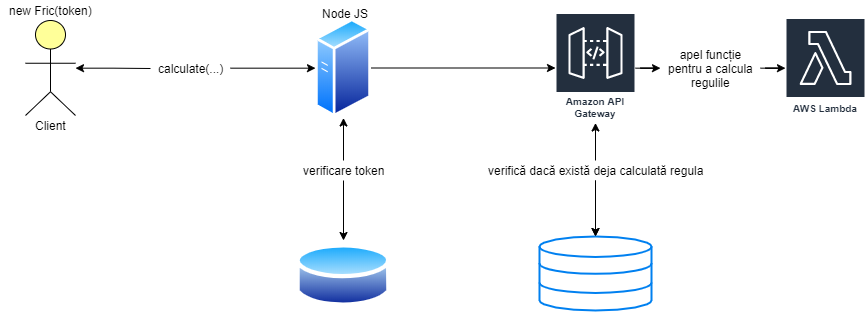

The diagram above was exported from draw.io. Its source (the exported page's mxGraphModel, read from the mxfile embedded in the PNG):
<mxGraphModel dx="1185" dy="594" grid="1" gridSize="10" guides="1" tooltips="1" connect="1" arrows="1" fold="1" page="1" pageScale="1" pageWidth="827" pageHeight="1169" math="0" shadow="0">
  <root>
    <mxCell id="0" />
    <mxCell id="1" parent="0" />
    <mxCell id="S48yJxnMhe_hvJjhQZil-16" style="edgeStyle=orthogonalEdgeStyle;rounded=0;orthogonalLoop=1;jettySize=auto;html=1;entryX=0;entryY=0.5;entryDx=0;entryDy=0;startArrow=none;startFill=0;" parent="1" source="S48yJxnMhe_hvJjhQZil-21" target="S48yJxnMhe_hvJjhQZil-18" edge="1">
      <mxGeometry relative="1" as="geometry">
        <mxPoint x="400" y="188" as="targetPoint" />
      </mxGeometry>
    </mxCell>
    <mxCell id="S48yJxnMhe_hvJjhQZil-6" value="" style="html=1;outlineConnect=0;whiteSpace=wrap;fillColor=#ffff99;verticalLabelPosition=bottom;verticalAlign=top;align=center;shape=mxgraph.archimate3.actor;" parent="1" vertex="1">
      <mxGeometry x="110" y="140" width="50" height="95" as="geometry" />
    </mxCell>
    <mxCell id="S48yJxnMhe_hvJjhQZil-7" value="Client" style="text;html=1;align=center;verticalAlign=middle;resizable=0;points=[];;autosize=1;" parent="1" vertex="1">
      <mxGeometry x="110" y="235" width="50" height="20" as="geometry" />
    </mxCell>
    <mxCell id="S48yJxnMhe_hvJjhQZil-36" style="edgeStyle=orthogonalEdgeStyle;rounded=0;orthogonalLoop=1;jettySize=auto;html=1;startArrow=none;startFill=0;" parent="1" source="S48yJxnMhe_hvJjhQZil-18" target="S48yJxnMhe_hvJjhQZil-42" edge="1">
      <mxGeometry relative="1" as="geometry">
        <mxPoint x="640" y="187.5" as="targetPoint" />
      </mxGeometry>
    </mxCell>
    <mxCell id="vLi576QpQutIZ4BvlLHO-2" style="edgeStyle=orthogonalEdgeStyle;rounded=0;orthogonalLoop=1;jettySize=auto;html=1;startArrow=none;startFill=0;endArrow=classic;endFill=1;" parent="1" source="S48yJxnMhe_hvJjhQZil-32" target="S48yJxnMhe_hvJjhQZil-31" edge="1">
      <mxGeometry relative="1" as="geometry" />
    </mxCell>
    <mxCell id="S48yJxnMhe_hvJjhQZil-18" value="" style="aspect=fixed;perimeter=ellipsePerimeter;html=1;align=center;shadow=0;dashed=0;spacingTop=3;image;image=img/lib/active_directory/generic_server.svg;" parent="1" vertex="1">
      <mxGeometry x="400" y="137.5" width="56" height="100" as="geometry" />
    </mxCell>
    <mxCell id="S48yJxnMhe_hvJjhQZil-29" value="new Fric(token)" style="text;html=1;align=center;verticalAlign=middle;resizable=0;points=[];;autosize=1;" parent="1" vertex="1">
      <mxGeometry x="85" y="120" width="100" height="20" as="geometry" />
    </mxCell>
    <mxCell id="S48yJxnMhe_hvJjhQZil-31" value="" style="aspect=fixed;perimeter=ellipsePerimeter;html=1;align=center;shadow=0;dashed=0;spacingTop=3;image;image=img/lib/active_directory/database.svg;" parent="1" vertex="1">
      <mxGeometry x="380.5" y="360" width="95" height="70" as="geometry" />
    </mxCell>
    <mxCell id="S48yJxnMhe_hvJjhQZil-21" value="calculate(...)" style="text;html=1;align=center;verticalAlign=middle;resizable=0;points=[];;autosize=1;" parent="1" vertex="1">
      <mxGeometry x="235" y="177.5" width="80" height="20" as="geometry" />
    </mxCell>
    <mxCell id="S48yJxnMhe_hvJjhQZil-34" style="edgeStyle=orthogonalEdgeStyle;rounded=0;orthogonalLoop=1;jettySize=auto;html=1;startArrow=classic;startFill=1;endArrow=none;endFill=0;" parent="1" source="S48yJxnMhe_hvJjhQZil-6" edge="1">
      <mxGeometry relative="1" as="geometry">
        <mxPoint x="160" y="188" as="sourcePoint" />
        <mxPoint x="235" y="188" as="targetPoint" />
      </mxGeometry>
    </mxCell>
    <mxCell id="S48yJxnMhe_hvJjhQZil-50" style="edgeStyle=orthogonalEdgeStyle;rounded=0;orthogonalLoop=1;jettySize=auto;html=1;startArrow=none;startFill=0;" parent="1" source="S48yJxnMhe_hvJjhQZil-56" target="S48yJxnMhe_hvJjhQZil-47" edge="1">
      <mxGeometry relative="1" as="geometry" />
    </mxCell>
    <mxCell id="S48yJxnMhe_hvJjhQZil-52" style="edgeStyle=orthogonalEdgeStyle;rounded=0;orthogonalLoop=1;jettySize=auto;html=1;startArrow=none;startFill=0;" parent="1" source="S48yJxnMhe_hvJjhQZil-53" target="S48yJxnMhe_hvJjhQZil-51" edge="1">
      <mxGeometry relative="1" as="geometry" />
    </mxCell>
    <mxCell id="S48yJxnMhe_hvJjhQZil-42" value="Amazon API Gateway" style="outlineConnect=0;fontColor=#232F3E;gradientColor=none;strokeColor=#ffffff;fillColor=#232F3E;dashed=0;verticalLabelPosition=middle;verticalAlign=bottom;align=center;html=1;whiteSpace=wrap;fontSize=10;fontStyle=1;spacing=3;shape=mxgraph.aws4.productIcon;prIcon=mxgraph.aws4.api_gateway;" parent="1" vertex="1">
      <mxGeometry x="640" y="132.5" width="80" height="110" as="geometry" />
    </mxCell>
    <mxCell id="S48yJxnMhe_hvJjhQZil-47" value="AWS Lambda" style="outlineConnect=0;fontColor=#232F3E;gradientColor=none;strokeColor=#ffffff;fillColor=#232F3E;dashed=0;verticalLabelPosition=middle;verticalAlign=bottom;align=center;html=1;whiteSpace=wrap;fontSize=10;fontStyle=1;spacing=3;shape=mxgraph.aws4.productIcon;prIcon=mxgraph.aws4.lambda;" parent="1" vertex="1">
      <mxGeometry x="870" y="137.5" width="80" height="100" as="geometry" />
    </mxCell>
    <mxCell id="S48yJxnMhe_hvJjhQZil-51" value="" style="html=1;verticalLabelPosition=bottom;align=center;labelBackgroundColor=#ffffff;verticalAlign=top;strokeWidth=2;strokeColor=#0080F0;shadow=0;dashed=0;shape=mxgraph.ios7.icons.data;" parent="1" vertex="1">
      <mxGeometry x="624" y="356" width="112" height="74" as="geometry" />
    </mxCell>
    <mxCell id="S48yJxnMhe_hvJjhQZil-55" value="" style="edgeStyle=orthogonalEdgeStyle;rounded=0;orthogonalLoop=1;jettySize=auto;html=1;startArrow=none;startFill=0;" parent="1" source="S48yJxnMhe_hvJjhQZil-53" target="S48yJxnMhe_hvJjhQZil-51" edge="1">
      <mxGeometry relative="1" as="geometry" />
    </mxCell>
    <mxCell id="S48yJxnMhe_hvJjhQZil-53" value="verifică dacă există deja calculată regula" style="text;html=1;align=center;verticalAlign=middle;resizable=0;points=[];;autosize=1;" parent="1" vertex="1">
      <mxGeometry x="565" y="280" width="230" height="20" as="geometry" />
    </mxCell>
    <mxCell id="S48yJxnMhe_hvJjhQZil-54" style="edgeStyle=orthogonalEdgeStyle;rounded=0;orthogonalLoop=1;jettySize=auto;html=1;startArrow=classic;startFill=1;endArrow=none;endFill=0;" parent="1" source="S48yJxnMhe_hvJjhQZil-42" target="S48yJxnMhe_hvJjhQZil-53" edge="1">
      <mxGeometry relative="1" as="geometry">
        <mxPoint x="680" y="242.5" as="sourcePoint" />
        <mxPoint x="680" y="356" as="targetPoint" />
      </mxGeometry>
    </mxCell>
    <mxCell id="S48yJxnMhe_hvJjhQZil-56" value="apel funcție&lt;br&gt;pentru a calcula&lt;br&gt;regulile" style="text;html=1;align=center;verticalAlign=middle;resizable=0;points=[];;autosize=1;" parent="1" vertex="1">
      <mxGeometry x="745" y="162.5" width="100" height="50" as="geometry" />
    </mxCell>
    <mxCell id="S48yJxnMhe_hvJjhQZil-57" style="edgeStyle=orthogonalEdgeStyle;rounded=0;orthogonalLoop=1;jettySize=auto;html=1;startArrow=none;startFill=0;" parent="1" source="S48yJxnMhe_hvJjhQZil-42" target="S48yJxnMhe_hvJjhQZil-56" edge="1">
      <mxGeometry relative="1" as="geometry">
        <mxPoint x="720" y="187.5" as="sourcePoint" />
        <mxPoint x="870" y="187.5" as="targetPoint" />
      </mxGeometry>
    </mxCell>
    <mxCell id="S48yJxnMhe_hvJjhQZil-58" value="Node JS" style="text;html=1;align=center;verticalAlign=middle;resizable=0;points=[];;autosize=1;" parent="1" vertex="1">
      <mxGeometry x="400" y="122.5" width="60" height="20" as="geometry" />
    </mxCell>
    <mxCell id="S48yJxnMhe_hvJjhQZil-32" value="verificare token" style="text;html=1;align=center;verticalAlign=middle;resizable=0;points=[];;autosize=1;" parent="1" vertex="1">
      <mxGeometry x="378" y="280" width="100" height="20" as="geometry" />
    </mxCell>
    <mxCell id="vLi576QpQutIZ4BvlLHO-3" style="edgeStyle=orthogonalEdgeStyle;rounded=0;orthogonalLoop=1;jettySize=auto;html=1;startArrow=classic;startFill=1;endArrow=none;endFill=0;" parent="1" source="S48yJxnMhe_hvJjhQZil-18" target="S48yJxnMhe_hvJjhQZil-32" edge="1">
      <mxGeometry relative="1" as="geometry">
        <mxPoint x="428" y="237.5" as="sourcePoint" />
        <mxPoint x="428" y="360" as="targetPoint" />
      </mxGeometry>
    </mxCell>
  </root>
</mxGraphModel>